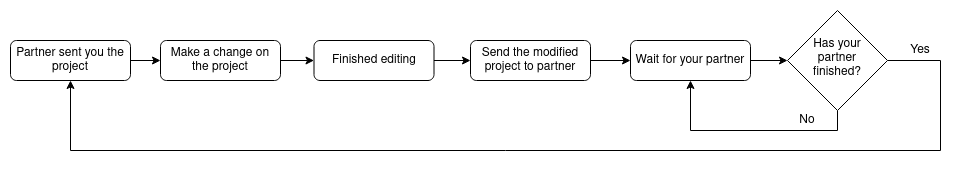

The diagram above was exported from draw.io. Its source (the exported page's mxGraphModel, read from the mxfile embedded in the PNG):
<mxGraphModel dx="868" dy="474" grid="1" gridSize="10" guides="1" tooltips="1" connect="1" arrows="1" fold="1" page="1" pageScale="1" pageWidth="827" pageHeight="1169" math="0" shadow="0">
  <root>
    <mxCell id="WIyWlLk6GJQsqaUBKTNV-0" />
    <mxCell id="WIyWlLk6GJQsqaUBKTNV-1" parent="WIyWlLk6GJQsqaUBKTNV-0" />
    <mxCell id="jJAuQ90WfqBHpiHF1wpu-14" style="edgeStyle=orthogonalEdgeStyle;rounded=0;orthogonalLoop=1;jettySize=auto;html=1;endArrow=classic;endFill=1;" edge="1" parent="WIyWlLk6GJQsqaUBKTNV-1" source="WIyWlLk6GJQsqaUBKTNV-3" target="jJAuQ90WfqBHpiHF1wpu-0">
      <mxGeometry relative="1" as="geometry" />
    </mxCell>
    <mxCell id="WIyWlLk6GJQsqaUBKTNV-3" value="Partner sent you the project" style="rounded=1;whiteSpace=wrap;html=1;fontSize=12;glass=0;strokeWidth=1;shadow=0;" parent="WIyWlLk6GJQsqaUBKTNV-1" vertex="1">
      <mxGeometry x="50" y="50" width="120" height="40" as="geometry" />
    </mxCell>
    <mxCell id="jJAuQ90WfqBHpiHF1wpu-21" style="edgeStyle=orthogonalEdgeStyle;rounded=0;orthogonalLoop=1;jettySize=auto;html=1;entryX=0.5;entryY=1;entryDx=0;entryDy=0;endArrow=classic;endFill=1;" edge="1" parent="WIyWlLk6GJQsqaUBKTNV-1" source="WIyWlLk6GJQsqaUBKTNV-6" target="jJAuQ90WfqBHpiHF1wpu-5">
      <mxGeometry relative="1" as="geometry">
        <Array as="points">
          <mxPoint x="877" y="140" />
          <mxPoint x="730" y="140" />
        </Array>
      </mxGeometry>
    </mxCell>
    <mxCell id="jJAuQ90WfqBHpiHF1wpu-22" style="edgeStyle=orthogonalEdgeStyle;rounded=0;orthogonalLoop=1;jettySize=auto;html=1;entryX=0.5;entryY=1;entryDx=0;entryDy=0;endArrow=classic;endFill=1;" edge="1" parent="WIyWlLk6GJQsqaUBKTNV-1" source="WIyWlLk6GJQsqaUBKTNV-6" target="WIyWlLk6GJQsqaUBKTNV-3">
      <mxGeometry relative="1" as="geometry">
        <Array as="points">
          <mxPoint x="980" y="70" />
          <mxPoint x="980" y="160" />
          <mxPoint x="110" y="160" />
        </Array>
      </mxGeometry>
    </mxCell>
    <mxCell id="WIyWlLk6GJQsqaUBKTNV-6" value="&lt;div&gt;Has your&lt;/div&gt;&lt;div&gt; partner&lt;/div&gt;&lt;div&gt;finished?&lt;/div&gt;" style="rhombus;whiteSpace=wrap;html=1;shadow=0;fontFamily=Helvetica;fontSize=12;align=center;strokeWidth=1;spacing=6;spacingTop=-4;" parent="WIyWlLk6GJQsqaUBKTNV-1" vertex="1">
      <mxGeometry x="827" y="20" width="100" height="100" as="geometry" />
    </mxCell>
    <mxCell id="jJAuQ90WfqBHpiHF1wpu-15" style="edgeStyle=orthogonalEdgeStyle;rounded=0;orthogonalLoop=1;jettySize=auto;html=1;endArrow=classic;endFill=1;" edge="1" parent="WIyWlLk6GJQsqaUBKTNV-1" source="jJAuQ90WfqBHpiHF1wpu-0" target="jJAuQ90WfqBHpiHF1wpu-1">
      <mxGeometry relative="1" as="geometry" />
    </mxCell>
    <mxCell id="jJAuQ90WfqBHpiHF1wpu-0" value="Make a change on the project" style="rounded=1;whiteSpace=wrap;html=1;" vertex="1" parent="WIyWlLk6GJQsqaUBKTNV-1">
      <mxGeometry x="200" y="50" width="120" height="40" as="geometry" />
    </mxCell>
    <mxCell id="jJAuQ90WfqBHpiHF1wpu-16" style="edgeStyle=orthogonalEdgeStyle;rounded=0;orthogonalLoop=1;jettySize=auto;html=1;endArrow=classic;endFill=1;" edge="1" parent="WIyWlLk6GJQsqaUBKTNV-1" source="jJAuQ90WfqBHpiHF1wpu-1" target="jJAuQ90WfqBHpiHF1wpu-3">
      <mxGeometry relative="1" as="geometry" />
    </mxCell>
    <mxCell id="jJAuQ90WfqBHpiHF1wpu-1" value="Finished editing" style="rounded=1;whiteSpace=wrap;html=1;" vertex="1" parent="WIyWlLk6GJQsqaUBKTNV-1">
      <mxGeometry x="353.5" y="50" width="120" height="40" as="geometry" />
    </mxCell>
    <mxCell id="jJAuQ90WfqBHpiHF1wpu-18" style="edgeStyle=orthogonalEdgeStyle;rounded=0;orthogonalLoop=1;jettySize=auto;html=1;endArrow=classic;endFill=1;" edge="1" parent="WIyWlLk6GJQsqaUBKTNV-1" source="jJAuQ90WfqBHpiHF1wpu-3" target="jJAuQ90WfqBHpiHF1wpu-5">
      <mxGeometry relative="1" as="geometry" />
    </mxCell>
    <mxCell id="jJAuQ90WfqBHpiHF1wpu-3" value="Send the modified project to partner" style="rounded=1;whiteSpace=wrap;html=1;" vertex="1" parent="WIyWlLk6GJQsqaUBKTNV-1">
      <mxGeometry x="510" y="50" width="120" height="40" as="geometry" />
    </mxCell>
    <mxCell id="jJAuQ90WfqBHpiHF1wpu-19" style="edgeStyle=orthogonalEdgeStyle;rounded=0;orthogonalLoop=1;jettySize=auto;html=1;endArrow=classic;endFill=1;" edge="1" parent="WIyWlLk6GJQsqaUBKTNV-1" source="jJAuQ90WfqBHpiHF1wpu-5" target="WIyWlLk6GJQsqaUBKTNV-6">
      <mxGeometry relative="1" as="geometry" />
    </mxCell>
    <mxCell id="jJAuQ90WfqBHpiHF1wpu-5" value="Wait for your partner" style="rounded=1;whiteSpace=wrap;html=1;" vertex="1" parent="WIyWlLk6GJQsqaUBKTNV-1">
      <mxGeometry x="670" y="50" width="120" height="40" as="geometry" />
    </mxCell>
    <mxCell id="jJAuQ90WfqBHpiHF1wpu-10" value="No" style="text;html=1;strokeColor=none;fillColor=none;align=center;verticalAlign=middle;whiteSpace=wrap;rounded=0;" vertex="1" parent="WIyWlLk6GJQsqaUBKTNV-1">
      <mxGeometry x="827" y="120" width="40" height="20" as="geometry" />
    </mxCell>
    <mxCell id="jJAuQ90WfqBHpiHF1wpu-12" value="Yes" style="text;html=1;strokeColor=none;fillColor=none;align=center;verticalAlign=middle;whiteSpace=wrap;rounded=0;" vertex="1" parent="WIyWlLk6GJQsqaUBKTNV-1">
      <mxGeometry x="940" y="50" width="40" height="20" as="geometry" />
    </mxCell>
  </root>
</mxGraphModel>